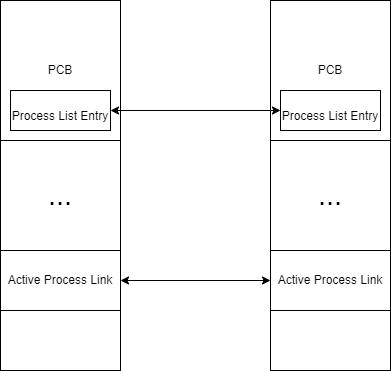

The diagram above was exported from draw.io. Its source (the exported page's mxGraphModel, read from the mxfile embedded in the PNG):
<mxGraphModel dx="1422" dy="794" grid="1" gridSize="10" guides="1" tooltips="1" connect="1" arrows="1" fold="1" page="1" pageScale="1" pageWidth="827" pageHeight="1169" math="0" shadow="0">
  <root>
    <mxCell id="0" />
    <mxCell id="1" parent="0" />
    <mxCell id="hPrZqH6k8r74W_OJhBZO-1" value="PCB" style="rounded=0;whiteSpace=wrap;html=1;" vertex="1" parent="1">
      <mxGeometry x="190" y="130" width="120" height="140" as="geometry" />
    </mxCell>
    <mxCell id="hPrZqH6k8r74W_OJhBZO-2" value="&lt;font style=&quot;font-size: 29px;&quot;&gt;...&lt;/font&gt;" style="rounded=0;whiteSpace=wrap;html=1;" vertex="1" parent="1">
      <mxGeometry x="190" y="270" width="120" height="110" as="geometry" />
    </mxCell>
    <mxCell id="hPrZqH6k8r74W_OJhBZO-13" style="edgeStyle=orthogonalEdgeStyle;rounded=0;orthogonalLoop=1;jettySize=auto;html=1;exitX=1;exitY=0.5;exitDx=0;exitDy=0;entryX=0;entryY=0.5;entryDx=0;entryDy=0;fontSize=11;startArrow=classic;startFill=1;endArrow=classic;endFill=1;" edge="1" parent="1" source="hPrZqH6k8r74W_OJhBZO-3" target="hPrZqH6k8r74W_OJhBZO-8">
      <mxGeometry relative="1" as="geometry" />
    </mxCell>
    <mxCell id="hPrZqH6k8r74W_OJhBZO-3" value="Active Process Link" style="rounded=0;whiteSpace=wrap;html=1;" vertex="1" parent="1">
      <mxGeometry x="190" y="380" width="120" height="60" as="geometry" />
    </mxCell>
    <mxCell id="hPrZqH6k8r74W_OJhBZO-4" value="" style="rounded=0;whiteSpace=wrap;html=1;" vertex="1" parent="1">
      <mxGeometry x="190" y="440" width="120" height="60" as="geometry" />
    </mxCell>
    <mxCell id="hPrZqH6k8r74W_OJhBZO-5" value="&lt;font style=&quot;font-size: 11px;&quot;&gt;Process List Entry&lt;/font&gt;" style="rounded=0;whiteSpace=wrap;html=1;fontSize=29;" vertex="1" parent="1">
      <mxGeometry x="200" y="220" width="100" height="40" as="geometry" />
    </mxCell>
    <mxCell id="hPrZqH6k8r74W_OJhBZO-6" value="PCB" style="rounded=0;whiteSpace=wrap;html=1;" vertex="1" parent="1">
      <mxGeometry x="460" y="130" width="120" height="140" as="geometry" />
    </mxCell>
    <mxCell id="hPrZqH6k8r74W_OJhBZO-7" value="&lt;font style=&quot;font-size: 29px;&quot;&gt;...&lt;/font&gt;" style="rounded=0;whiteSpace=wrap;html=1;" vertex="1" parent="1">
      <mxGeometry x="460" y="270" width="120" height="110" as="geometry" />
    </mxCell>
    <mxCell id="hPrZqH6k8r74W_OJhBZO-8" value="Active Process Link" style="rounded=0;whiteSpace=wrap;html=1;" vertex="1" parent="1">
      <mxGeometry x="460" y="380" width="120" height="60" as="geometry" />
    </mxCell>
    <mxCell id="hPrZqH6k8r74W_OJhBZO-9" value="" style="rounded=0;whiteSpace=wrap;html=1;" vertex="1" parent="1">
      <mxGeometry x="460" y="440" width="120" height="60" as="geometry" />
    </mxCell>
    <mxCell id="hPrZqH6k8r74W_OJhBZO-10" value="&lt;font style=&quot;font-size: 11px;&quot;&gt;Process List Entry&lt;/font&gt;" style="rounded=0;whiteSpace=wrap;html=1;fontSize=29;" vertex="1" parent="1">
      <mxGeometry x="470" y="220" width="100" height="40" as="geometry" />
    </mxCell>
    <mxCell id="hPrZqH6k8r74W_OJhBZO-11" style="edgeStyle=orthogonalEdgeStyle;rounded=0;orthogonalLoop=1;jettySize=auto;html=1;exitX=1;exitY=0.5;exitDx=0;exitDy=0;entryX=0;entryY=0.5;entryDx=0;entryDy=0;fontSize=11;startArrow=classic;startFill=1;endArrow=classic;endFill=1;" edge="1" parent="1" source="hPrZqH6k8r74W_OJhBZO-5" target="hPrZqH6k8r74W_OJhBZO-10">
      <mxGeometry relative="1" as="geometry" />
    </mxCell>
  </root>
</mxGraphModel>